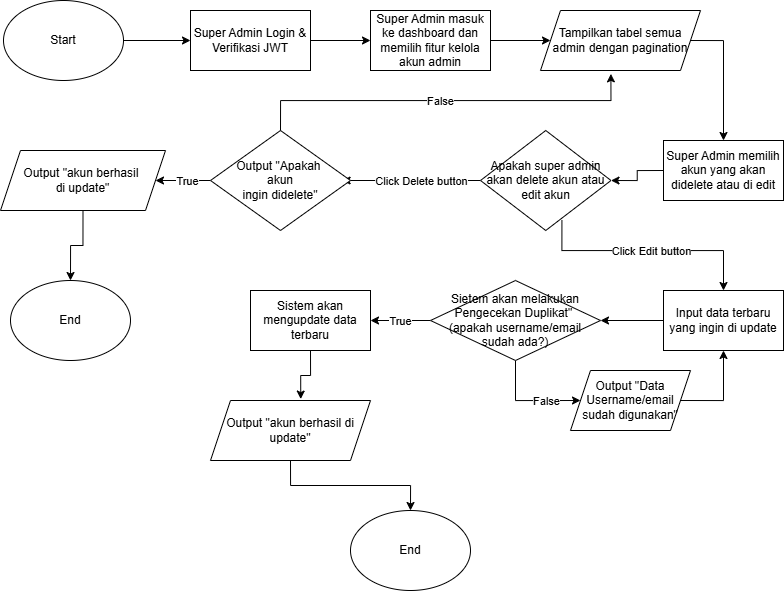

The diagram above was exported from draw.io. Its source (the exported page's mxGraphModel, read from the mxfile embedded in the PNG):
<mxGraphModel dx="1163" dy="631" grid="1" gridSize="10" guides="1" tooltips="1" connect="1" arrows="1" fold="1" page="1" pageScale="1" pageWidth="850" pageHeight="1100" math="0" shadow="0">
  <root>
    <mxCell id="0" />
    <mxCell id="1" parent="0" />
    <mxCell id="Vn5ypjzio4p5yS9jCpto-16" edge="1" parent="1" source="Vn5ypjzio4p5yS9jCpto-2" style="edgeStyle=orthogonalEdgeStyle;rounded=0;orthogonalLoop=1;jettySize=auto;html=1;exitX=1;exitY=0.5;exitDx=0;exitDy=0;" target="Vn5ypjzio4p5yS9jCpto-15">
      <mxGeometry relative="1" as="geometry" />
    </mxCell>
    <mxCell id="Vn5ypjzio4p5yS9jCpto-2" parent="1" style="ellipse;whiteSpace=wrap;html=1;" value="Start" vertex="1">
      <mxGeometry height="80" width="120" x="33" y="90" as="geometry" />
    </mxCell>
    <mxCell id="Vn5ypjzio4p5yS9jCpto-11" parent="1" style="ellipse;whiteSpace=wrap;html=1;" value="End" vertex="1">
      <mxGeometry height="80" width="120" x="40" y="370" as="geometry" />
    </mxCell>
    <mxCell id="Vn5ypjzio4p5yS9jCpto-18" edge="1" parent="1" source="Vn5ypjzio4p5yS9jCpto-15" style="edgeStyle=orthogonalEdgeStyle;rounded=0;orthogonalLoop=1;jettySize=auto;html=1;exitX=1;exitY=0.5;exitDx=0;exitDy=0;" target="Vn5ypjzio4p5yS9jCpto-17">
      <mxGeometry relative="1" as="geometry" />
    </mxCell>
    <mxCell id="Vn5ypjzio4p5yS9jCpto-15" parent="1" style="rounded=0;whiteSpace=wrap;html=1;" value="Super Admin Login &amp;amp; Verifikasi JWT" vertex="1">
      <mxGeometry height="60" width="120" x="220" y="100" as="geometry" />
    </mxCell>
    <mxCell id="Vn5ypjzio4p5yS9jCpto-19" edge="1" parent="1" source="Vn5ypjzio4p5yS9jCpto-17" style="edgeStyle=orthogonalEdgeStyle;rounded=0;orthogonalLoop=1;jettySize=auto;html=1;exitX=1;exitY=0.5;exitDx=0;exitDy=0;entryX=0;entryY=0.5;entryDx=0;entryDy=0;" target="Vn5ypjzio4p5yS9jCpto-20">
      <mxGeometry relative="1" as="geometry">
        <mxPoint x="560" y="130" as="targetPoint" />
      </mxGeometry>
    </mxCell>
    <mxCell id="Vn5ypjzio4p5yS9jCpto-17" parent="1" style="rounded=0;whiteSpace=wrap;html=1;" value="Super Admin masuk ke dashboard dan memilih fitur kelola akun admin" vertex="1">
      <mxGeometry height="60" width="120" x="400" y="100" as="geometry" />
    </mxCell>
    <mxCell id="Vn5ypjzio4p5yS9jCpto-29" edge="1" parent="1" source="Vn5ypjzio4p5yS9jCpto-20" style="edgeStyle=orthogonalEdgeStyle;rounded=0;orthogonalLoop=1;jettySize=auto;html=1;exitX=1;exitY=0.5;exitDx=0;exitDy=0;" target="Vn5ypjzio4p5yS9jCpto-30">
      <mxGeometry relative="1" as="geometry">
        <Array as="points">
          <mxPoint x="753" y="130" />
        </Array>
        <mxPoint x="770" y="190" as="targetPoint" />
      </mxGeometry>
    </mxCell>
    <mxCell id="Vn5ypjzio4p5yS9jCpto-20" parent="1" style="shape=parallelogram;perimeter=parallelogramPerimeter;whiteSpace=wrap;html=1;fixedSize=1;" value="Tampilkan tabel semua admin dengan pagination" vertex="1">
      <mxGeometry height="60" width="160" x="570" y="100" as="geometry" />
    </mxCell>
    <mxCell id="Vn5ypjzio4p5yS9jCpto-25" edge="1" parent="1" source="Vn5ypjzio4p5yS9jCpto-22" style="edgeStyle=orthogonalEdgeStyle;rounded=0;orthogonalLoop=1;jettySize=auto;html=1;exitX=0;exitY=0.5;exitDx=0;exitDy=0;entryX=0.94;entryY=0.5;entryDx=0;entryDy=0;entryPerimeter=0;" target="Vn5ypjzio4p5yS9jCpto-40">
      <mxGeometry relative="1" as="geometry">
        <mxPoint x="373" y="270" as="targetPoint" />
      </mxGeometry>
    </mxCell>
    <mxCell id="Vn5ypjzio4p5yS9jCpto-26" connectable="0" parent="Vn5ypjzio4p5yS9jCpto-25" style="edgeLabel;html=1;align=center;verticalAlign=middle;resizable=0;points=[];" value="Click Delete button" vertex="1">
      <mxGeometry relative="1" x="-0.2642" y="-1" as="geometry">
        <mxPoint x="-9" y="1" as="offset" />
      </mxGeometry>
    </mxCell>
    <mxCell id="Vn5ypjzio4p5yS9jCpto-48" edge="1" parent="1" source="Vn5ypjzio4p5yS9jCpto-22" style="edgeStyle=orthogonalEdgeStyle;rounded=0;orthogonalLoop=1;jettySize=auto;html=1;exitX=0.624;exitY=0.899;exitDx=0;exitDy=0;exitPerimeter=0;" target="Vn5ypjzio4p5yS9jCpto-49">
      <mxGeometry relative="1" as="geometry">
        <Array as="points">
          <mxPoint x="591" y="340" />
          <mxPoint x="753" y="340" />
        </Array>
        <mxPoint x="670" y="340" as="targetPoint" />
      </mxGeometry>
    </mxCell>
    <mxCell id="Vn5ypjzio4p5yS9jCpto-50" connectable="0" parent="Vn5ypjzio4p5yS9jCpto-48" style="edgeLabel;html=1;align=center;verticalAlign=middle;resizable=0;points=[];" value="Click Edit button" vertex="1">
      <mxGeometry relative="1" x="-0.1442" y="-1" as="geometry">
        <mxPoint x="20" y="-1" as="offset" />
      </mxGeometry>
    </mxCell>
    <mxCell id="Vn5ypjzio4p5yS9jCpto-22" parent="1" style="rhombus;whiteSpace=wrap;html=1;" value="Apakah super admin akan delete akun atau edit akun" vertex="1">
      <mxGeometry height="100" width="130.5" x="510" y="220" as="geometry" />
    </mxCell>
    <mxCell id="Vn5ypjzio4p5yS9jCpto-30" parent="1" style="rounded=0;whiteSpace=wrap;html=1;" value="Super Admin memilih akun yang akan didelete atau di edit" vertex="1">
      <mxGeometry height="60" width="120" x="693" y="230" as="geometry" />
    </mxCell>
    <mxCell id="Vn5ypjzio4p5yS9jCpto-43" edge="1" parent="1" source="Vn5ypjzio4p5yS9jCpto-40" style="edgeStyle=orthogonalEdgeStyle;rounded=0;orthogonalLoop=1;jettySize=auto;html=1;exitX=0;exitY=0.5;exitDx=0;exitDy=0;" target="Vn5ypjzio4p5yS9jCpto-45">
      <mxGeometry relative="1" as="geometry">
        <mxPoint x="210" y="270" as="targetPoint" />
      </mxGeometry>
    </mxCell>
    <mxCell id="Vn5ypjzio4p5yS9jCpto-46" connectable="0" parent="Vn5ypjzio4p5yS9jCpto-43" style="edgeLabel;html=1;align=center;verticalAlign=middle;resizable=0;points=[];" value="True" vertex="1">
      <mxGeometry relative="1" x="-0.1281" y="-1" as="geometry">
        <mxPoint y="1" as="offset" />
      </mxGeometry>
    </mxCell>
    <mxCell id="Vn5ypjzio4p5yS9jCpto-40" parent="1" style="rhombus;whiteSpace=wrap;html=1;" value="Output &quot;Apakah&amp;nbsp;&lt;div&gt;akun&lt;div&gt;ingin didelete&quot;&lt;/div&gt;&lt;/div&gt;" vertex="1">
      <mxGeometry height="100" width="140" x="240" y="220" as="geometry" />
    </mxCell>
    <mxCell id="Vn5ypjzio4p5yS9jCpto-41" edge="1" parent="1" source="Vn5ypjzio4p5yS9jCpto-40" style="edgeStyle=orthogonalEdgeStyle;rounded=0;orthogonalLoop=1;jettySize=auto;html=1;exitX=0.5;exitY=0;exitDx=0;exitDy=0;entryX=0.44;entryY=1.056;entryDx=0;entryDy=0;entryPerimeter=0;" target="Vn5ypjzio4p5yS9jCpto-20">
      <mxGeometry relative="1" as="geometry" />
    </mxCell>
    <mxCell id="Vn5ypjzio4p5yS9jCpto-42" connectable="0" parent="Vn5ypjzio4p5yS9jCpto-41" style="edgeLabel;html=1;align=center;verticalAlign=middle;resizable=0;points=[];" value="False" vertex="1">
      <mxGeometry relative="1" x="-0.019" as="geometry">
        <mxPoint as="offset" />
      </mxGeometry>
    </mxCell>
    <mxCell id="uI68lgzg8W9i-Hal-Zt--16" edge="1" parent="1" source="Vn5ypjzio4p5yS9jCpto-45" style="edgeStyle=orthogonalEdgeStyle;rounded=0;orthogonalLoop=1;jettySize=auto;html=1;exitX=0.5;exitY=1;exitDx=0;exitDy=0;entryX=0.5;entryY=0;entryDx=0;entryDy=0;" target="Vn5ypjzio4p5yS9jCpto-11">
      <mxGeometry relative="1" as="geometry" />
    </mxCell>
    <mxCell id="Vn5ypjzio4p5yS9jCpto-45" parent="1" style="shape=parallelogram;perimeter=parallelogramPerimeter;whiteSpace=wrap;html=1;fixedSize=1;" value="Output &quot;akun berhasil&amp;nbsp;&lt;div&gt;di update&lt;span style=&quot;background-color: transparent; color: light-dark(rgb(0, 0, 0), rgb(255, 255, 255));&quot;&gt;&quot;&lt;/span&gt;&lt;/div&gt;" vertex="1">
      <mxGeometry height="60" width="165" x="30" y="240" as="geometry" />
    </mxCell>
    <mxCell id="uI68lgzg8W9i-Hal-Zt--2" edge="1" parent="1" source="Vn5ypjzio4p5yS9jCpto-49" style="edgeStyle=orthogonalEdgeStyle;rounded=0;orthogonalLoop=1;jettySize=auto;html=1;exitX=0;exitY=0.5;exitDx=0;exitDy=0;entryX=1;entryY=0.5;entryDx=0;entryDy=0;" target="uI68lgzg8W9i-Hal-Zt--1">
      <mxGeometry relative="1" as="geometry" />
    </mxCell>
    <mxCell id="Vn5ypjzio4p5yS9jCpto-49" parent="1" style="rounded=0;whiteSpace=wrap;html=1;" value="Input data terbaru yang ingin di update" vertex="1">
      <mxGeometry height="60" width="120" x="693" y="380" as="geometry" />
    </mxCell>
    <mxCell id="Vn5ypjzio4p5yS9jCpto-51" edge="1" parent="1" source="Vn5ypjzio4p5yS9jCpto-30" style="edgeStyle=orthogonalEdgeStyle;rounded=0;orthogonalLoop=1;jettySize=auto;html=1;exitX=0;exitY=0.5;exitDx=0;exitDy=0;entryX=1;entryY=0.5;entryDx=0;entryDy=0;" target="Vn5ypjzio4p5yS9jCpto-22">
      <mxGeometry relative="1" as="geometry" />
    </mxCell>
    <mxCell id="uI68lgzg8W9i-Hal-Zt--6" edge="1" parent="1" source="uI68lgzg8W9i-Hal-Zt--1" style="edgeStyle=orthogonalEdgeStyle;rounded=0;orthogonalLoop=1;jettySize=auto;html=1;exitX=0.5;exitY=1;exitDx=0;exitDy=0;entryX=0;entryY=0.5;entryDx=0;entryDy=0;" target="uI68lgzg8W9i-Hal-Zt--5">
      <mxGeometry relative="1" as="geometry">
        <Array as="points">
          <mxPoint x="545" y="490" />
        </Array>
      </mxGeometry>
    </mxCell>
    <mxCell id="uI68lgzg8W9i-Hal-Zt--8" connectable="0" parent="uI68lgzg8W9i-Hal-Zt--6" style="edgeLabel;html=1;align=center;verticalAlign=middle;resizable=0;points=[];" value="False" vertex="1">
      <mxGeometry relative="1" x="-0.0776" y="-1" as="geometry">
        <mxPoint x="22" y="-1" as="offset" />
      </mxGeometry>
    </mxCell>
    <mxCell id="uI68lgzg8W9i-Hal-Zt--11" edge="1" parent="1" source="uI68lgzg8W9i-Hal-Zt--1" style="edgeStyle=orthogonalEdgeStyle;rounded=0;orthogonalLoop=1;jettySize=auto;html=1;exitX=0;exitY=0.5;exitDx=0;exitDy=0;entryX=1;entryY=0.5;entryDx=0;entryDy=0;" target="uI68lgzg8W9i-Hal-Zt--13">
      <mxGeometry relative="1" as="geometry">
        <mxPoint x="390" y="409.9999999999999" as="targetPoint" />
      </mxGeometry>
    </mxCell>
    <mxCell id="uI68lgzg8W9i-Hal-Zt--12" connectable="0" parent="uI68lgzg8W9i-Hal-Zt--11" style="edgeLabel;html=1;align=center;verticalAlign=middle;resizable=0;points=[];" value="True" vertex="1">
      <mxGeometry relative="1" x="-0.0312" y="-2" as="geometry">
        <mxPoint x="-1" y="2" as="offset" />
      </mxGeometry>
    </mxCell>
    <mxCell id="uI68lgzg8W9i-Hal-Zt--1" parent="1" style="rhombus;whiteSpace=wrap;html=1;" value="&lt;span data-path-to-node=&quot;5,1,0&quot; data-index-in-node=&quot;71&quot;&gt;Sietem akan melakukan Pengecekan Duplikat&quot;&lt;/span&gt;&amp;nbsp;&lt;div&gt;(apakah username/email sudah ada?)&lt;/div&gt;" vertex="1">
      <mxGeometry height="80" width="170" x="460" y="370" as="geometry" />
    </mxCell>
    <mxCell id="uI68lgzg8W9i-Hal-Zt--7" edge="1" parent="1" source="uI68lgzg8W9i-Hal-Zt--5" style="edgeStyle=orthogonalEdgeStyle;rounded=0;orthogonalLoop=1;jettySize=auto;html=1;exitX=1;exitY=0.5;exitDx=0;exitDy=0;entryX=0.5;entryY=1;entryDx=0;entryDy=0;" target="Vn5ypjzio4p5yS9jCpto-49">
      <mxGeometry relative="1" as="geometry">
        <Array as="points">
          <mxPoint x="753" y="490" />
        </Array>
      </mxGeometry>
    </mxCell>
    <mxCell id="uI68lgzg8W9i-Hal-Zt--5" parent="1" style="shape=parallelogram;perimeter=parallelogramPerimeter;whiteSpace=wrap;html=1;fixedSize=1;" value="Output &quot;Data Username/email sudah digunakan&quot;" vertex="1">
      <mxGeometry height="60" width="120" x="600" y="460" as="geometry" />
    </mxCell>
    <mxCell id="uI68lgzg8W9i-Hal-Zt--13" parent="1" style="rounded=0;whiteSpace=wrap;html=1;" value="Sistem akan mengupdate data terbaru" vertex="1">
      <mxGeometry height="60" width="120" x="280" y="380" as="geometry" />
    </mxCell>
    <mxCell id="uI68lgzg8W9i-Hal-Zt--18" edge="1" parent="1" source="uI68lgzg8W9i-Hal-Zt--14" style="edgeStyle=orthogonalEdgeStyle;rounded=0;orthogonalLoop=1;jettySize=auto;html=1;exitX=0.5;exitY=1;exitDx=0;exitDy=0;entryX=0.5;entryY=0;entryDx=0;entryDy=0;" target="uI68lgzg8W9i-Hal-Zt--17">
      <mxGeometry relative="1" as="geometry" />
    </mxCell>
    <mxCell id="uI68lgzg8W9i-Hal-Zt--14" parent="1" style="shape=parallelogram;perimeter=parallelogramPerimeter;whiteSpace=wrap;html=1;fixedSize=1;" value="Output &quot;akun berhasil di update&quot;" vertex="1">
      <mxGeometry height="60" width="160" x="240" y="490" as="geometry" />
    </mxCell>
    <mxCell id="uI68lgzg8W9i-Hal-Zt--15" edge="1" parent="1" source="uI68lgzg8W9i-Hal-Zt--13" style="edgeStyle=orthogonalEdgeStyle;rounded=0;orthogonalLoop=1;jettySize=auto;html=1;exitX=0.5;exitY=1;exitDx=0;exitDy=0;entryX=0.564;entryY=-0.024;entryDx=0;entryDy=0;entryPerimeter=0;" target="uI68lgzg8W9i-Hal-Zt--14">
      <mxGeometry relative="1" as="geometry" />
    </mxCell>
    <mxCell id="uI68lgzg8W9i-Hal-Zt--17" parent="1" style="ellipse;whiteSpace=wrap;html=1;" value="End" vertex="1">
      <mxGeometry height="80" width="120" x="380" y="600" as="geometry" />
    </mxCell>
  </root>
</mxGraphModel>